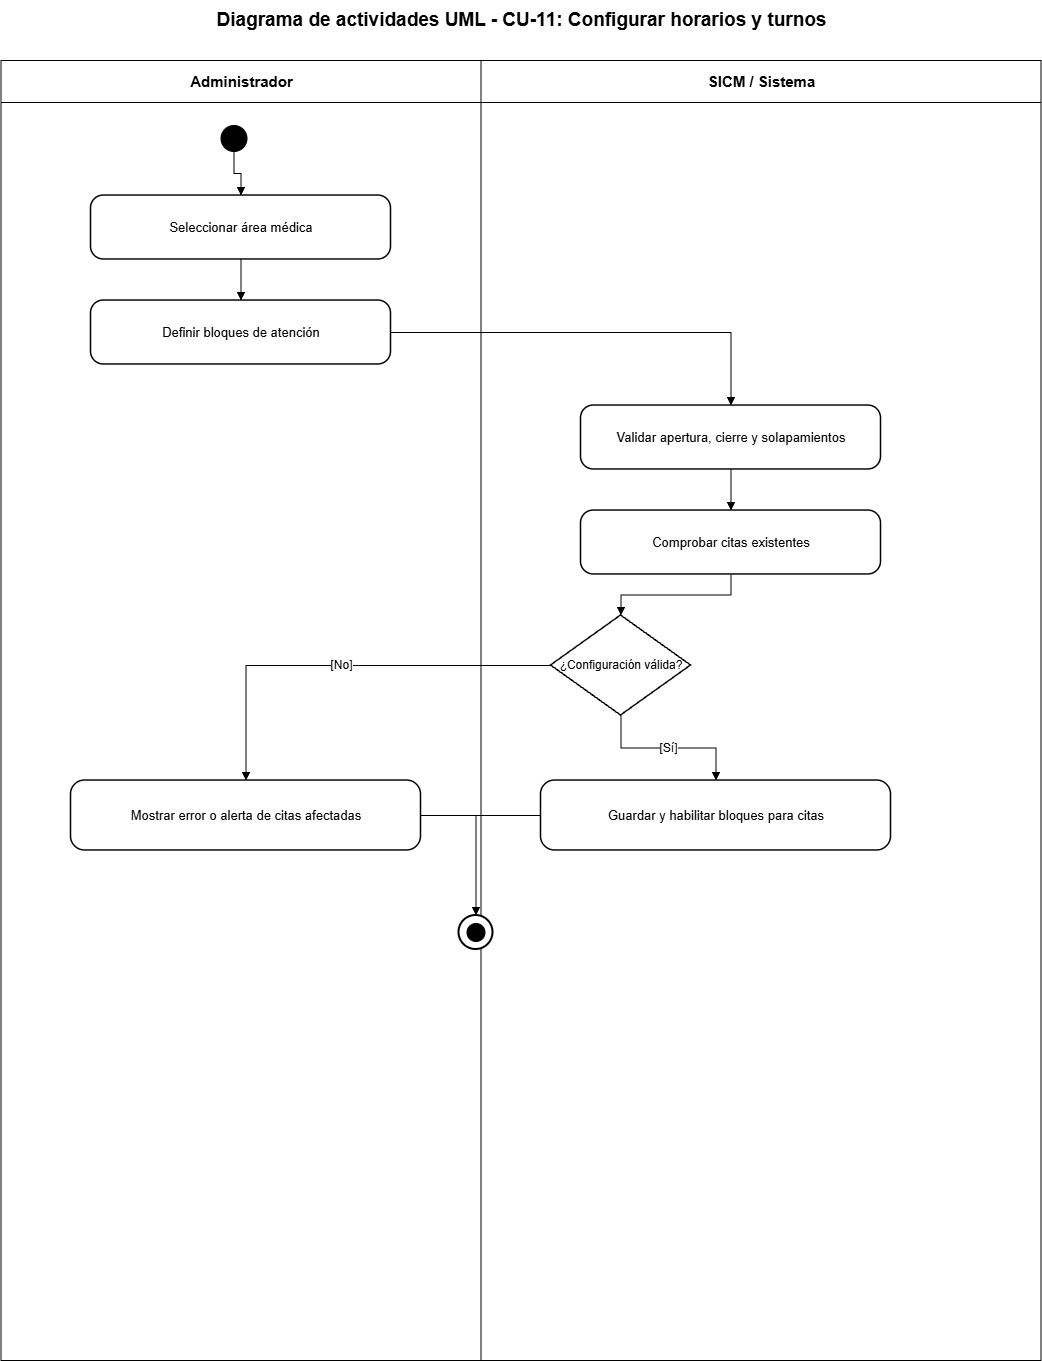

The diagram above was exported from draw.io. Its source (the exported page's mxGraphModel, read from the mxfile embedded in the PNG):
<mxGraphModel dx="2828" dy="1486" grid="1" gridSize="10" guides="1" tooltips="1" connect="1" arrows="1" fold="1" page="1" pageScale="1" pageWidth="1200" pageHeight="1500" math="0" shadow="0">
  <root>
    <mxCell id="0" />
    <mxCell id="1" parent="0" />
    <mxCell id="lane-a" parent="1" style="swimlane;html=1;horizontal=1;startSize=42;fillColor=#ffffff;swimlaneFillColor=#ffffff;strokeColor=#000000;fontColor=#000000;fontStyle=1;fontSize=15;" value="Administrador" vertex="1">
      <mxGeometry height="1300" width="480" x="80" y="80" as="geometry" />
    </mxCell>
    <mxCell id="lane-s" parent="1" style="swimlane;html=1;horizontal=1;startSize=42;fillColor=#ffffff;swimlaneFillColor=#ffffff;strokeColor=#000000;fontColor=#000000;fontStyle=1;fontSize=15;" value="SICM / Sistema" vertex="1">
      <mxGeometry height="1300" width="560" x="560" y="80" as="geometry" />
    </mxCell>
    <mxCell id="title" parent="1" style="text;html=1;strokeColor=none;fillColor=none;align=center;verticalAlign=middle;fontStyle=1;fontSize=19;fontColor=#000000;" value="Diagrama de actividades UML - CU-11: Configurar horarios y turnos" vertex="1">
      <mxGeometry height="40" width="1000" x="100" y="20" as="geometry" />
    </mxCell>
    <mxCell id="start" parent="1" style="ellipse;html=1;aspect=fixed;fillColor=#000000;strokeColor=#000000;" value="" vertex="1">
      <mxGeometry height="26" width="26" x="300" y="145" as="geometry" />
    </mxCell>
    <mxCell id="step-0" parent="1" style="rounded=1;arcSize=20;whiteSpace=wrap;html=1;fillColor=#ffffff;strokeColor=#000000;strokeWidth=1.5;fontColor=#000000;fontSize=13;" value="Seleccionar área médica" vertex="1">
      <mxGeometry height="64" width="300" x="170" y="215" as="geometry" />
    </mxCell>
    <mxCell id="e-0" edge="1" parent="1" source="start" style="edgeStyle=orthogonalEdgeStyle;rounded=0;orthogonalLoop=1;jettySize=auto;html=1;endArrow=block;endFill=1;strokeColor=#000000;fontColor=#000000;fontSize=12;" target="step-0" value="">
      <mxGeometry relative="1" as="geometry" />
    </mxCell>
    <mxCell id="step-1" parent="1" style="rounded=1;arcSize=20;whiteSpace=wrap;html=1;fillColor=#ffffff;strokeColor=#000000;strokeWidth=1.5;fontColor=#000000;fontSize=13;" value="Definir bloques de atención" vertex="1">
      <mxGeometry height="64" width="300" x="170" y="320" as="geometry" />
    </mxCell>
    <mxCell id="e-1" edge="1" parent="1" source="step-0" style="edgeStyle=orthogonalEdgeStyle;rounded=0;orthogonalLoop=1;jettySize=auto;html=1;endArrow=block;endFill=1;strokeColor=#000000;fontColor=#000000;fontSize=12;" target="step-1" value="">
      <mxGeometry relative="1" as="geometry" />
    </mxCell>
    <mxCell id="step-2" parent="1" style="rounded=1;arcSize=20;whiteSpace=wrap;html=1;fillColor=#ffffff;strokeColor=#000000;strokeWidth=1.5;fontColor=#000000;fontSize=13;" value="Validar apertura, cierre y solapamientos" vertex="1">
      <mxGeometry height="64" width="300" x="660" y="425" as="geometry" />
    </mxCell>
    <mxCell id="e-2" edge="1" parent="1" source="step-1" style="edgeStyle=orthogonalEdgeStyle;rounded=0;orthogonalLoop=1;jettySize=auto;html=1;endArrow=block;endFill=1;strokeColor=#000000;fontColor=#000000;fontSize=12;" target="step-2" value="">
      <mxGeometry relative="1" as="geometry" />
    </mxCell>
    <mxCell id="step-3" parent="1" style="rounded=1;arcSize=20;whiteSpace=wrap;html=1;fillColor=#ffffff;strokeColor=#000000;strokeWidth=1.5;fontColor=#000000;fontSize=13;" value="Comprobar citas existentes" vertex="1">
      <mxGeometry height="64" width="300" x="660" y="530" as="geometry" />
    </mxCell>
    <mxCell id="e-3" edge="1" parent="1" source="step-2" style="edgeStyle=orthogonalEdgeStyle;rounded=0;orthogonalLoop=1;jettySize=auto;html=1;endArrow=block;endFill=1;strokeColor=#000000;fontColor=#000000;fontSize=12;" target="step-3" value="">
      <mxGeometry relative="1" as="geometry" />
    </mxCell>
    <mxCell id="decision" parent="1" style="rhombus;whiteSpace=wrap;html=1;fillColor=#ffffff;strokeColor=#000000;strokeWidth=1.5;fontColor=#000000;fontSize=12;" value="¿Configuración válida?" vertex="1">
      <mxGeometry height="100" width="140" x="630" y="635" as="geometry" />
    </mxCell>
    <mxCell id="e-decision" edge="1" parent="1" source="step-3" style="edgeStyle=orthogonalEdgeStyle;rounded=0;orthogonalLoop=1;jettySize=auto;html=1;endArrow=block;endFill=1;strokeColor=#000000;fontColor=#000000;fontSize=12;" target="decision" value="">
      <mxGeometry relative="1" as="geometry" />
    </mxCell>
    <mxCell id="yes" parent="1" style="rounded=1;arcSize=20;whiteSpace=wrap;html=1;fillColor=#ffffff;strokeColor=#000000;strokeWidth=1.5;fontColor=#000000;fontSize=13;" value="Guardar y habilitar bloques para citas" vertex="1">
      <mxGeometry height="70" width="350" x="620" y="800" as="geometry" />
    </mxCell>
    <mxCell id="no" parent="1" style="rounded=1;arcSize=20;whiteSpace=wrap;html=1;fillColor=#ffffff;strokeColor=#000000;strokeWidth=1.5;fontColor=#000000;fontSize=13;" value="Mostrar error o alerta de citas afectadas" vertex="1">
      <mxGeometry height="70" width="350" x="150" y="800" as="geometry" />
    </mxCell>
    <mxCell id="e-yes" edge="1" parent="1" source="decision" style="edgeStyle=orthogonalEdgeStyle;rounded=0;orthogonalLoop=1;jettySize=auto;html=1;endArrow=block;endFill=1;strokeColor=#000000;fontColor=#000000;fontSize=12;" target="yes" value="[Sí]">
      <mxGeometry relative="1" as="geometry" />
    </mxCell>
    <mxCell id="e-no" edge="1" parent="1" source="decision" style="edgeStyle=orthogonalEdgeStyle;rounded=0;orthogonalLoop=1;jettySize=auto;html=1;endArrow=block;endFill=1;strokeColor=#000000;fontColor=#000000;fontSize=12;" target="no" value="[No]">
      <mxGeometry relative="1" as="geometry" />
    </mxCell>
    <mxCell id="final-outer" parent="1" style="ellipse;html=1;aspect=fixed;fillColor=#ffffff;strokeColor=#000000;strokeWidth=2;" value="" vertex="1">
      <mxGeometry height="34" width="34" x="538" y="935" as="geometry" />
    </mxCell>
    <mxCell id="final-inner" parent="1" style="ellipse;html=1;aspect=fixed;fillColor=#000000;strokeColor=#000000;perimeter=ellipsePerimeter;" value="" vertex="1">
      <mxGeometry height="18" width="18" x="546" y="943" as="geometry" />
    </mxCell>
    <mxCell id="e-final-yes" edge="1" parent="1" source="yes" style="edgeStyle=orthogonalEdgeStyle;rounded=0;orthogonalLoop=1;jettySize=auto;html=1;endArrow=block;endFill=1;strokeColor=#000000;fontColor=#000000;fontSize=12;" target="final-outer" value="">
      <mxGeometry relative="1" as="geometry" />
    </mxCell>
    <mxCell id="e-final-no" edge="1" parent="1" source="no" style="edgeStyle=orthogonalEdgeStyle;rounded=0;orthogonalLoop=1;jettySize=auto;html=1;endArrow=block;endFill=1;strokeColor=#000000;fontColor=#000000;fontSize=12;" target="final-outer" value="">
      <mxGeometry relative="1" as="geometry" />
    </mxCell>
  </root>
</mxGraphModel>